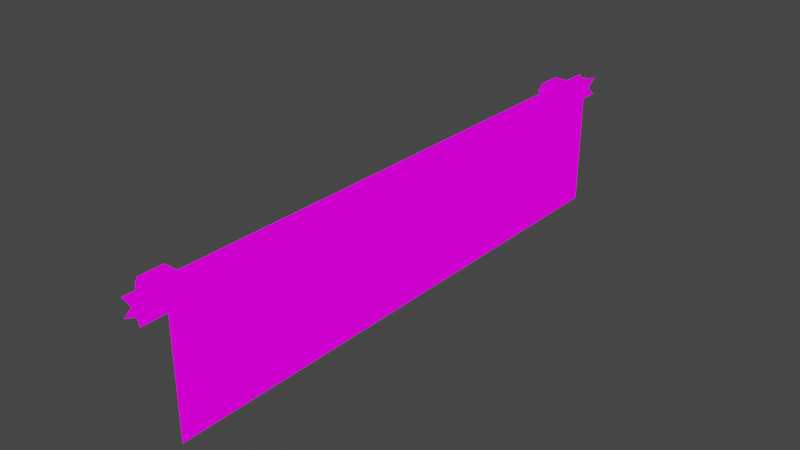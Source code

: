# Source: toools.blend  (saved by Blender 2.82.7; exported with 4.5.12 LTS)
import bpy
from mathutils import Matrix  # noqa: F401  (used for matrix-valued properties, if any)

bpy.ops.wm.read_factory_settings(use_empty=True)
scene = bpy.context.scene
scene.name = 'Scene'

# ---- collections
col_collection = bpy.data.collections.new('Collection'); scene.collection.children.link(col_collection)

# ---- images (referenced by path relative to the original .blend; pixels are not part of the script)
import os
ASSET_DIR = os.environ.get("B2B_ASSET_DIR", "")  # directory of the original .blend (textures are referenced by path, not embedded)
HERE = os.path.dirname(os.path.abspath(__file__))  # packed textures are extracted next to this script under _unpacked/

def load_image(name, relpath, width, height, colorspace="sRGB"):
    """Load a texture the original file referenced (path relative to the .blend, or extracted next to this script)."""
    p = next((c for c in (os.path.join(HERE, relpath), os.path.join(ASSET_DIR, relpath)) if relpath and os.path.exists(c)), "")
    if p:
        img = bpy.data.images.load(p, check_existing=True)
        img.name = name
    else:  # same state as the original file: an image datablock whose file is absent (Cycles renders it pink)
        img = bpy.data.images.new(name, width, height)
        img.source = "FILE"
        img.filepath = "//" + (relpath or name)
    img.colorspace_settings.name = colorspace
    return img
img_workshophardware2_png = load_image('WORKSHOPHARDWARE2.png', 'WORKSHOPHARDWARE2.png', 1024, 1024, 'sRGB')

# ---- materials (node trees are filled in below, after node groups)
mat_workshophardware2 = bpy.data.materials.new('WORKSHOPHARDWARE2')
mat_workshophardware2.alpha_threshold = 0.0
mat_workshophardware2.use_transparent_shadow = False
mat_workshophardware2.line_color = (0.0, 0.0, 0.0, 1.0)

# ---- material node trees
mat_workshophardware2.use_nodes = True; mat_workshophardware2.node_tree.nodes.clear()
_N = mat_workshophardware2.node_tree.nodes; _L = mat_workshophardware2.node_tree.links
n0 = _N.new('ShaderNodeOutputMaterial'); n0.name = 'Material Output'; n0.location = (400, 0)
n1 = _N.new('ShaderNodeLightPath'); n1.name = 'Light Path'; n1.location = (0, 250)
n2 = _N.new('ShaderNodeBsdfTransparent'); n2.name = 'Transparent BSDF'; n2.location = (-200, -100)
n3 = _N.new('ShaderNodeEmission'); n3.name = 'Emission'; n3.location = (-200, -200)
n4 = _N.new('ShaderNodeMixShader'); n4.name = 'Mix Shader'; n4.location = (200, 0)
n5 = _N.new('ShaderNodeMixShader'); n5.name = 'Mix Shader.001'; n5.location = (0, -100)
n6 = _N.new('ShaderNodeTexImage'); n6.name = 'Image Texture'; n6.location = (-500, 100)
n6.image = img_workshophardware2_png
n6.interpolation = 'Closest'
_L.new(n6.outputs[0], n3.inputs[0])
_L.new(n6.outputs[1], n5.inputs[0])
_L.new(n2.outputs[0], n5.inputs[1])
_L.new(n2.outputs[0], n4.inputs[1])
_L.new(n3.outputs[0], n5.inputs[2])
_L.new(n5.outputs[0], n4.inputs[2])
_L.new(n1.outputs[0], n4.inputs[0])
_L.new(n4.outputs[0], n0.inputs[0])
n0.is_active_output = True

# ---- world
world_world = bpy.data.worlds.new('World'); scene.world = world_world
world_world.use_nodes = True; world_world.node_tree.nodes.clear()
_N = world_world.node_tree.nodes; _L = world_world.node_tree.links
n0 = _N.new('ShaderNodeOutputWorld'); n0.name = 'World Output'; n0.location = (300, 300)
n1 = _N.new('ShaderNodeBackground'); n1.name = 'Background'; n1.location = (10, 300)
n1.inputs[0].default_value = (0.05088, 0.05088, 0.05088, 1.0)
_L.new(n1.outputs[0], n0.inputs[0])
n0.is_active_output = True
world_world.color = (0.05088, 0.05088, 0.05088)
world_world.use_sun_shadow = False
world_world.sun_shadow_jitter_overblur = 0.0

# ---- meshes
me_cube = bpy.data.meshes.new('Cube')
me_cube.from_pydata([(0.0, -1.25, 0.25), (0.0, 1.5, 0.0), (0.0, -0.5, 0.0), (0.0, -0.25, 0.0), (0.0, 1.5, 0.5), (0.0, -0.75, 0.0), (0.0, -1.0, 0.0), (0.0, 0.25, 0.25), (0.0, -0.25, 0.25), (0.0, -1.25, 0.0), (0.0, -1.5, 0.0), (0.0, 1.5, 0.75), (0.0, -0.5, 0.25), (0.0, 0.0, 0.25), (0.0, 0.0, 0.0), (0.0, 0.25, 0.0), (0.0, 0.75, 0.0), (0.0, 0.5, 0.0), (0.0, 0.75, 0.25), (0.0, 0.5, 0.25), (0.0, 1.0, 0.25), (0.0, 1.0, 0.0), (0.0, 1.25, 0.25), (0.0, 1.25, 0.0), (0.0, 1.5, 0.25), (0.0, -1.5, 0.25), (0.0, -1.25, 0.5), (0.0, -1.5, 0.5), (0.0, -1.0, 0.5), (0.0, -1.0, 0.25), (0.0, -0.75, 0.25), (0.0, -0.75, 0.5), (0.0, -0.5, 0.5), (0.0, 0.0, 0.5), (0.0, 0.5, 0.5), (0.0, 0.25, 0.5), (0.0, 0.75, 0.5), (0.0, 1.0, 0.5), (0.0, 1.25, 0.5), (0.0, -1.5, 0.75), (0.0, -0.25, 0.5), (0.0, -1.25, 0.75), (0.0, -1.0, 0.75), (0.0, -0.75, 0.75), (0.0, -0.5, 0.75), (0.0, -0.25, 0.75), (0.0, 0.0, 0.75), (0.0, 0.25, 0.75), (0.0, 0.5, 0.75), (0.0, 0.75, 0.75), (0.0, 1.0, 0.75), (0.0, 1.25, 0.75), (-0.1277, -1.355, 0.6596), (-0.1079, -0.9488, 0.6118), (-0.01225, -1.084, 0.7075), (-0.01225, -0.2713, 0.6118), (-0.01225, 0.2707, 0.6118), (-0.01225, -0.5423, 0.6118), (-0.01225, -0.8133, 0.6118), (-0.01225, -1.626, 0.7075), (-0.1079, -1.626, 0.7075), (-0.01225, -1.626, 0.6118), (-0.01225, -1.084, 0.6118), (-0.01225, -0.0002849, 0.6118), (-0.01225, -0.2713, 0.7075), (-0.01225, -0.5423, 0.7075), (-0.01225, 0.8127, 0.6118), (-0.01225, 0.5417, 0.6118), (-0.01225, 1.355, 0.6118), (-0.1079, -0.2713, 0.7075), (-0.01225, 1.084, 0.6118), (-0.01225, -0.0002849, 0.7075), (-0.01225, 0.8127, 0.7075), (-0.01225, 0.5417, 0.7075), (-0.1079, 1.084, 0.7075), (-0.1079, -0.5423, 0.7075), (-0.1079, 1.355, 0.6118), (-0.1079, 1.626, 0.6118), (-0.01225, -1.355, 0.6118), (-0.01225, 1.626, 0.7075), (-0.01225, 1.084, 0.7075), (-0.01225, 1.355, 0.7075), (-0.1079, 0.8127, 0.7075), (-0.1079, -0.0002849, 0.6118), (-0.1079, -0.2713, 0.6118), (-0.01225, 0.2707, 0.7075), (-0.1079, -0.8133, 0.7075), (-0.1079, -1.355, 0.6118), (-0.1079, -1.084, 0.7075), (-0.01225, -0.8133, 0.7075), (-0.01225, -1.355, 0.7075), (-0.1079, -1.626, 0.6118), (-0.1079, 0.5417, 0.7075), (-0.1079, 1.084, 0.6118), (-0.1079, 1.626, 0.7075), (-0.1079, 0.2707, 0.6118), (-0.1079, 1.355, 0.7075), (-0.01225, 1.626, 0.6118), (-0.1079, 0.5417, 0.6118), (-0.1079, 0.8127, 0.6118), (-0.1079, 0.2707, 0.7075), (-0.1079, -0.0002849, 0.7075), (-0.1079, -0.5423, 0.6118), (-0.01225, -0.1358, 0.7075), (-0.1079, -0.8133, 0.6118), (-0.1079, -1.084, 0.6118), (-0.1079, -1.355, 0.7075), (-0.06008, -0.2395, 0.6135), (-0.1079, -0.6778, 0.6118), (-0.008135, -0.7878, 0.6596), (-0.1277, -0.0002849, 0.6596), (-0.01225, -1.22, 0.6118), (-0.1079, -0.9488, 0.7075), (-0.06008, 1.084, 0.592), (-0.01225, -0.9488, 0.7075), (-0.01225, 1.219, 0.7075), (-0.06008, -1.084, 0.7273), (-0.01225, -0.9488, 0.6118), (-0.06008, -0.5116, 0.6117), (-0.1079, 0.6772, 0.6118), (-0.01225, 0.6772, 0.6118), (-0.1079, 0.9482, 0.6118), (-0.01225, 1.219, 0.6118), (-0.01225, -1.22, 0.7075), (-0.1277, -0.2713, 0.6596), (-0.01225, -0.4068, 0.6118), (-0.1079, 0.1352, 0.7075), (-0.01225, 0.4062, 0.6118), (-0.06008, -0.2713, 0.7273), (-0.007438, 0.8218, 0.6596), (-0.01048, 0.5592, 0.6596), (-0.01225, 0.9482, 0.6118), (-0.06008, 1.084, 0.7273), (-0.01225, 0.1352, 0.7075), (-0.06008, -0.0002849, 0.7273), (-0.1023, -1.578, 0.6596), (-0.06008, 0.2707, 0.7273), (-0.1079, -0.1358, 0.7075), (-0.01225, -1.491, 0.7075), (-0.1079, -1.22, 0.7075), (-0.01225, -1.491, 0.6118), (-0.1079, -0.6778, 0.7075), (-0.1277, -1.084, 0.6596), (0.007565, 1.084, 0.6596), (-0.01225, 0.9482, 0.7075), (0.007565, 1.355, 0.6596), (-0.06008, 1.355, 0.592), (-0.1079, -1.491, 0.6118), (-0.01225, 1.49, 0.7075), (-0.01225, 0.6772, 0.7075), (-0.1079, 0.9482, 0.7075), (-0.06008, 0.8127, 0.7273), (-0.01783, 1.577, 0.6596), (-0.01283, 0.2952, 0.6596), (-0.01225, 0.4062, 0.7075), (-0.1079, -0.4068, 0.7075), (-0.06008, -0.5423, 0.7273), (-0.01225, -0.4068, 0.7075), (-0.014, -0.2395, 0.6596), (-0.06008, 0.2952, 0.6124), (-0.06008, -1.578, 0.7019), (-0.06008, -0.8133, 0.7273), (-0.01225, -0.6778, 0.7075), (-0.001691, -1.069, 0.6596), (-0.1079, -1.491, 0.7075), (-0.1277, 0.2707, 0.6596), (-0.01225, 1.49, 0.6118), (-0.1277, 1.355, 0.6596), (-0.06008, 1.577, 0.702), (-0.01225, -0.1358, 0.6118), (-0.1277, -0.8133, 0.6596), (-0.1079, 1.219, 0.7075), (-0.06008, 1.577, 0.6174), (-0.01774, -1.578, 0.6596), (-0.1079, 1.49, 0.7075), (-0.06008, 1.355, 0.7273), (-0.1024, 1.577, 0.6596), (-0.06008, 0.5417, 0.7273), (-0.1079, 0.6772, 0.7075), (-0.06008, 0.8218, 0.607), (-0.1277, 0.5417, 0.6596), (-0.1277, 0.8127, 0.6596), (-0.1079, 0.4062, 0.7075), (-0.06008, 0.5592, 0.61), (-0.1079, 0.4062, 0.6118), (-0.1079, 0.1352, 0.6118), (-0.01411, 0.02924, 0.6596), (-0.1079, 1.49, 0.6118), (-0.1079, -1.22, 0.6118), (-0.06008, -1.069, 0.6012), (-0.01212, -0.5116, 0.6596), (-0.01225, 0.1352, 0.6118), (-0.01225, -0.6778, 0.6118), (-0.06008, -1.355, 0.7273), (0.007565, -1.355, 0.6596), (-0.1079, 1.219, 0.6118), (-0.06008, 0.02924, 0.6137), (-0.06008, -1.355, 0.592), (-0.1079, -0.1358, 0.6118), (-0.06008, -0.7878, 0.6077), (-0.1277, -0.5423, 0.6596), (-0.1079, -0.4068, 0.6118), (-0.06008, -1.578, 0.6173), (-0.1277, 1.084, 0.6596), (-0.06008, -1.607, 0.6596), (-0.06008, 1.606, 0.6597), (-0.06008, 1.49, 0.592), (-0.06008, 1.219, 0.592), (-0.06008, 0.9528, 0.6053), (-0.06008, 0.6906, 0.6086), (-0.06008, 0.4274, 0.6113), (-0.06008, 0.1625, 0.6132), (-0.06008, -0.1047, 0.6138), (-0.06008, -0.3751, 0.6128), (-0.06008, -0.6492, 0.61), (-0.06008, -0.9277, 0.6048), (-0.06008, -1.211, 0.597), (-0.06008, -1.491, 0.592), (-0.1277, -1.491, 0.6596), (-0.1277, -1.22, 0.6596), (-0.1277, -0.9488, 0.6596), (-0.1277, -0.6778, 0.6596), (-0.1277, -0.4068, 0.6596), (-0.1277, -0.1358, 0.6596), (-0.1277, 0.1352, 0.6596), (-0.1277, 0.4062, 0.6596), (-0.1277, 0.6772, 0.6596), (-0.1277, 0.9482, 0.6596), (-0.1277, 1.219, 0.6596), (-0.1277, 1.49, 0.6596), (-0.06008, -1.491, 0.7273), (-0.06008, -1.22, 0.7273), (-0.06008, -0.9488, 0.7273), (-0.06008, -0.6778, 0.7273), (-0.06008, -0.4068, 0.7273), (-0.06008, -0.1358, 0.7273), (-0.06008, 0.1352, 0.7273), (-0.06008, 0.4062, 0.7273), (-0.06008, 0.6772, 0.7273), (-0.06008, 0.9482, 0.7273), (-0.06008, 1.219, 0.7273), (-0.06008, 1.49, 0.7273), (0.007565, 1.49, 0.6596), (0.007565, 1.219, 0.6596), (-0.005762, 0.9528, 0.6596), (-0.009027, 0.6906, 0.6596), (-0.01176, 0.4274, 0.6596), (-0.01362, 0.1625, 0.6596), (-0.01425, -0.1047, 0.6596), (0.007565, -1.491, 0.6596), (-0.0133, -0.3751, 0.6596), (-0.01041, -0.6492, 0.6596), (-0.005243, -0.9277, 0.6596), (0.002564, -1.211, 0.6596), (-0.2073, -1.355, 0.6596), (-0.1875, -1.355, 0.6118), (-0.1875, -1.491, 0.7075), (-0.1875, -1.355, 0.7075), (-0.2073, 1.355, 0.6596), (-0.1875, 1.355, 0.6118), (-0.1875, 1.49, 0.6118), (-0.1875, -1.491, 0.6118), (-0.1875, 1.355, 0.7075), (-0.1875, 1.49, 0.7075), (-0.2073, -1.491, 0.6596), (-0.2073, 1.49, 0.6596)], [], [(14, 15, 7, 13), (3, 14, 13, 8), (2, 3, 8, 12), (5, 2, 12, 30), (6, 5, 30, 29), (9, 6, 29, 0), (10, 9, 0, 25), (15, 17, 19, 7), (17, 16, 18, 19), (16, 21, 20, 18), (21, 23, 22, 20), (23, 1, 24, 22), (25, 0, 26, 27), (0, 29, 28, 26), (29, 30, 31, 28), (30, 12, 32, 31), (12, 8, 40, 32), (8, 13, 33, 40), (13, 7, 35, 33), (7, 19, 34, 35), (19, 18, 36, 34), (18, 20, 37, 36), (20, 22, 38, 37), (22, 24, 4, 38), (27, 26, 41, 39), (26, 28, 42, 41), (28, 31, 43, 42), (31, 32, 44, 43), (32, 40, 45, 44), (40, 33, 46, 45), (33, 35, 47, 46), (35, 34, 48, 47), (34, 36, 49, 48), (36, 37, 50, 49), (37, 38, 51, 50), (38, 4, 11, 51), (253, 163, 54, 123), (252, 109, 89, 114), (251, 190, 65, 162), (250, 158, 64, 157), (249, 194, 90, 138), (248, 186, 71, 103), (247, 153, 85, 133), (246, 130, 73, 154), (245, 129, 72, 149), (244, 143, 80, 144), (243, 145, 81, 115), (242, 152, 79, 148), (241, 175, 81, 148), (240, 132, 80, 115), (239, 151, 72, 144), (238, 177, 73, 149), (237, 136, 85, 154), (236, 134, 71, 133), (235, 128, 64, 103), (234, 156, 65, 157), (233, 161, 89, 162), (232, 116, 54, 114), (231, 193, 90, 123), (230, 160, 59, 138), (174, 229, 265, 263), (228, 203, 74, 171), (227, 181, 82, 150), (226, 180, 92, 178), (225, 165, 100, 182), (224, 110, 101, 126), (223, 124, 69, 137), (222, 200, 75, 155), (221, 170, 86, 141), (220, 142, 88, 112), (219, 52, 106, 139), (218, 135, 60, 164), (217, 197, 78, 140), (216, 189, 62, 111), (215, 199, 58, 117), (214, 118, 57, 192), (213, 107, 55, 125), (212, 196, 63, 169), (211, 159, 56, 191), (210, 183, 67, 127), (209, 179, 66, 120), (208, 113, 70, 131), (207, 146, 68, 122), (206, 172, 97, 166), (205, 176, 94, 168), (204, 173, 59, 160), (135, 204, 160, 60), (91, 202, 204, 135), (202, 61, 173, 204), (152, 205, 168, 79), (97, 172, 205, 152), (172, 77, 176, 205), (146, 206, 166, 68), (76, 187, 206, 146), (187, 77, 172, 206), (113, 207, 122, 70), (93, 195, 207, 113), (195, 76, 146, 207), (179, 208, 131, 66), (99, 121, 208, 179), (121, 93, 113, 208), (183, 209, 120, 67), (98, 119, 209, 183), (119, 99, 179, 209), (159, 210, 127, 56), (95, 184, 210, 159), (184, 98, 183, 210), (196, 211, 191, 63), (83, 185, 211, 196), (185, 95, 159, 211), (107, 212, 169, 55), (84, 198, 212, 107), (198, 83, 196, 212), (118, 213, 125, 57), (102, 201, 213, 118), (201, 84, 107, 213), (199, 214, 192, 58), (104, 108, 214, 199), (108, 102, 118, 214), (189, 215, 117, 62), (105, 53, 215, 189), (53, 104, 199, 215), (197, 216, 111, 78), (87, 188, 216, 197), (188, 105, 189, 216), (202, 217, 140, 61), (91, 147, 217, 202), (147, 87, 197, 217), (87, 147, 261, 255), (96, 174, 263, 262), (147, 91, 135, 218), (142, 219, 139, 88), (105, 188, 219, 142), (188, 87, 52, 219), (170, 220, 112, 86), (104, 53, 220, 170), (53, 105, 142, 220), (200, 221, 141, 75), (102, 108, 221, 200), (108, 104, 170, 221), (124, 222, 155, 69), (84, 201, 222, 124), (201, 102, 200, 222), (110, 223, 137, 101), (83, 198, 223, 110), (198, 84, 124, 223), (165, 224, 126, 100), (95, 185, 224, 165), (185, 83, 110, 224), (180, 225, 182, 92), (98, 184, 225, 180), (184, 95, 165, 225), (181, 226, 178, 82), (99, 119, 226, 181), (119, 98, 180, 226), (203, 227, 150, 74), (93, 121, 227, 203), (121, 99, 181, 227), (167, 228, 171, 96), (76, 195, 228, 167), (195, 93, 203, 228), (176, 229, 174, 94), (77, 187, 229, 176), (187, 76, 259, 260), (193, 230, 138, 90), (106, 164, 230, 193), (164, 60, 160, 230), (116, 231, 123, 54), (88, 139, 231, 116), (139, 106, 193, 231), (161, 232, 114, 89), (86, 112, 232, 161), (112, 88, 116, 232), (156, 233, 162, 65), (75, 141, 233, 156), (141, 86, 161, 233), (128, 234, 157, 64), (69, 155, 234, 128), (155, 75, 156, 234), (134, 235, 103, 71), (101, 137, 235, 134), (137, 69, 128, 235), (136, 236, 133, 85), (100, 126, 236, 136), (126, 101, 134, 236), (177, 237, 154, 73), (92, 182, 237, 177), (182, 100, 136, 237), (151, 238, 149, 72), (82, 178, 238, 151), (178, 92, 177, 238), (132, 239, 144, 80), (74, 150, 239, 132), (150, 82, 151, 239), (175, 240, 115, 81), (96, 171, 240, 175), (171, 74, 132, 240), (168, 241, 148, 79), (94, 174, 241, 168), (174, 96, 175, 241), (145, 242, 148, 81), (68, 166, 242, 145), (166, 97, 152, 242), (143, 243, 115, 80), (70, 122, 243, 143), (122, 68, 145, 243), (129, 244, 144, 72), (66, 131, 244, 129), (131, 70, 143, 244), (130, 245, 149, 73), (67, 120, 245, 130), (120, 66, 129, 245), (153, 246, 154, 85), (56, 127, 246, 153), (127, 67, 130, 246), (186, 247, 133, 71), (63, 191, 247, 186), (191, 56, 153, 247), (158, 248, 103, 64), (55, 169, 248, 158), (169, 63, 186, 248), (173, 249, 138, 59), (61, 140, 249, 173), (140, 78, 194, 249), (190, 250, 157, 65), (57, 125, 250, 190), (125, 55, 158, 250), (109, 251, 162, 89), (58, 192, 251, 109), (192, 57, 190, 251), (163, 252, 114, 54), (62, 117, 252, 163), (117, 58, 109, 252), (194, 253, 123, 90), (78, 111, 253, 194), (111, 62, 163, 253), (265, 258, 262, 263), (254, 264, 256, 257), (255, 261, 264, 254), (260, 259, 258, 265), (106, 52, 254, 257), (218, 164, 256, 264), (229, 187, 260, 265), (147, 218, 264, 261), (164, 106, 257, 256), (76, 167, 258, 259), (52, 87, 255, 254), (167, 96, 262, 258)])
_uv = me_cube.uv_layers.new(name='UVMap')
_uv.uv.foreach_set('vector', [0.5003, 0.2508, 0.5831, 0.2508, 0.5831, 0.4992, 0.5003, 0.4992, 0.4169, 0.2508, 0.4997, 0.2508, 0.4997, 0.4992, 0.4169, 0.4992, 0.3336, 0.2508, 0.4164, 0.2508, 0.4164, 0.4992, 0.3336, 0.4992, 0.2503, 0.2508, 0.3331, 0.2508, 0.3331, 0.4992, 0.2503, 0.4992, 0.1669, 0.2508, 0.2497, 0.2508, 0.2497, 0.4992, 0.1669, 0.4992, 0.08359, 0.2508, 0.1664, 0.2508, 0.1664, 0.4992, 0.08359, 0.4992, 0.0002604, 0.2508, 0.08307, 0.2508, 0.08307, 0.4992, 0.0002604, 0.4992, 0.5836, 0.2508, 0.6664, 0.2508, 0.6664, 0.4992, 0.5836, 0.4992, 0.6669, 0.2508, 0.7497, 0.2508, 0.7497, 0.4992, 0.6669, 0.4992, 0.7503, 0.2508, 0.8331, 0.2508, 0.8331, 0.4992, 0.7503, 0.4992, 0.8336, 0.2508, 0.9164, 0.2508, 0.9164, 0.4992, 0.8336, 0.4992, 0.9169, 0.2508, 0.9997, 0.2508, 0.9997, 0.4992, 0.9169, 0.4992, 0.0002604, 0.5008, 0.08307, 0.5008, 0.08307, 0.7492, 0.0002604, 0.7492, 0.08359, 0.5008, 0.1664, 0.5008, 0.1664, 0.7492, 0.08359, 0.7492, 0.1669, 0.5008, 0.2497, 0.5008, 0.2497, 0.7492, 0.1669, 0.7492, 0.2503, 0.5008, 0.3331, 0.5008, 0.3331, 0.7492, 0.2503, 0.7492, 0.3336, 0.5008, 0.4164, 0.5008, 0.4164, 0.7492, 0.3336, 0.7492, 0.4169, 0.5008, 0.4997, 0.5008, 0.4997, 0.7492, 0.4169, 0.7492, 0.5003, 0.5008, 0.5831, 0.5008, 0.5831, 0.7492, 0.5003, 0.7492, 0.5836, 0.5008, 0.6664, 0.5008, 0.6664, 0.7492, 0.5836, 0.7492, 0.6669, 0.5008, 0.7497, 0.5008, 0.7497, 0.7492, 0.6669, 0.7492, 0.7503, 0.5008, 0.8331, 0.5008, 0.8331, 0.7492, 0.7503, 0.7492, 0.8336, 0.5008, 0.9164, 0.5008, 0.9164, 0.7492, 0.8336, 0.7492, 0.9169, 0.5008, 0.9997, 0.5008, 0.9997, 0.7492, 0.9169, 0.7492, 0.0002604, 0.7508, 0.08307, 0.7508, 0.08307, 0.9992, 0.0002604, 0.9992, 0.08359, 0.7508, 0.1664, 0.7508, 0.1664, 0.9992, 0.08359, 0.9992, 0.1669, 0.7508, 0.2497, 0.7508, 0.2497, 0.9992, 0.1669, 0.9992, 0.2503, 0.7508, 0.3331, 0.7508, 0.3331, 0.9992, 0.2503, 0.9992, 0.3336, 0.7508, 0.4164, 0.7508, 0.4164, 0.9992, 0.3336, 0.9992, 0.4169, 0.7508, 0.4997, 0.7508, 0.4997, 0.9992, 0.4169, 0.9992, 0.5003, 0.7508, 0.5831, 0.7508, 0.5831, 0.9992, 0.5003, 0.9992, 0.5836, 0.7508, 0.6664, 0.7508, 0.6664, 0.9992, 0.5836, 0.9992, 0.6669, 0.7508, 0.7497, 0.7508, 0.7497, 0.9992, 0.6669, 0.9992, 0.7503, 0.7508, 0.8331, 0.7508, 0.8331, 0.9992, 0.7503, 0.9992, 0.8336, 0.7508, 0.9164, 0.7508, 0.9164, 0.9992, 0.8336, 0.9992, 0.9169, 0.7508, 0.9997, 0.7508, 0.9997, 0.9992, 0.9169, 0.9992, 0.125, 0.125, 0.1664, 0.125, 0.1664, 0.2492, 0.125, 0.2492, 0.125, 0.125, 0.1664, 0.125, 0.1664, 0.2492, 0.125, 0.2492, 0.125, 0.125, 0.1664, 0.125, 0.1664, 0.2492, 0.125, 0.2492, 0.125, 0.125, 0.1664, 0.125, 0.1664, 0.2492, 0.125, 0.2492, 0.125, 0.125, 0.1664, 0.125, 0.1664, 0.2492, 0.125, 0.2492, 0.125, 0.125, 0.1664, 0.125, 0.1664, 0.2492, 0.125, 0.2492, 0.125, 0.125, 0.1664, 0.125, 0.1664, 0.2492, 0.125, 0.2492, 0.125, 0.125, 0.1664, 0.125, 0.1664, 0.2492, 0.125, 0.2492, 0.125, 0.125, 0.1664, 0.125, 0.1664, 0.2492, 0.125, 0.2492, 0.125, 0.125, 0.1664, 0.125, 0.1664, 0.2492, 0.125, 0.2492, 0.125, 0.125, 0.1664, 0.125, 0.1664, 0.2492, 0.125, 0.2492, 0.125, 0.125, 0.1664, 0.125, 0.1664, 0.2492, 0.125, 0.2492, 0.2917, 0.125, 0.3331, 0.125, 0.3331, 0.2492, 0.2917, 0.2492, 0.2917, 0.125, 0.3331, 0.125, 0.3331, 0.2492, 0.2917, 0.2492, 0.2917, 0.125, 0.3331, 0.125, 0.3331, 0.2492, 0.2917, 0.2492, 0.2917, 0.125, 0.3331, 0.125, 0.3331, 0.2492, 0.2917, 0.2492, 0.2917, 0.125, 0.3331, 0.125, 0.3331, 0.2492, 0.2917, 0.2492, 0.2917, 0.125, 0.3331, 0.125, 0.3331, 0.2492, 0.2917, 0.2492, 0.2917, 0.125, 0.3331, 0.125, 0.3331, 0.2492, 0.2917, 0.2492, 0.2917, 0.125, 0.3331, 0.125, 0.3331, 0.2492, 0.2917, 0.2492, 0.2917, 0.125, 0.3331, 0.125, 0.3331, 0.2492, 0.2917, 0.2492, 0.2917, 0.125, 0.3331, 0.125, 0.3331, 0.2492, 0.2917, 0.2492, 0.2917, 0.125, 0.3331, 0.125, 0.3331, 0.2492, 0.2917, 0.2492, 0.2917, 0.125, 0.3331, 0.125, 0.3331, 0.2492, 0.2917, 0.2492, 0.2083, 0.2492, 0.2083, 0.125, 0.2083, 0.125, 0.2083, 0.2492, 0.2083, 0.125, 0.2497, 0.125, 0.2497, 0.2492, 0.2083, 0.2492, 0.2083, 0.125, 0.2497, 0.125, 0.2497, 0.2492, 0.2083, 0.2492, 0.2083, 0.125, 0.2497, 0.125, 0.2497, 0.2492, 0.2083, 0.2492, 0.2083, 0.125, 0.2497, 0.125, 0.2497, 0.2492, 0.2083, 0.2492, 0.2083, 0.125, 0.2497, 0.125, 0.2497, 0.2492, 0.2083, 0.2492, 0.2083, 0.125, 0.2497, 0.125, 0.2497, 0.2492, 0.2083, 0.2492, 0.2083, 0.125, 0.2497, 0.125, 0.2497, 0.2492, 0.2083, 0.2492, 0.2083, 0.125, 0.2497, 0.125, 0.2497, 0.2492, 0.2083, 0.2492, 0.2083, 0.125, 0.2497, 0.125, 0.2497, 0.2492, 0.2083, 0.2492, 0.2083, 0.125, 0.2497, 0.125, 0.2497, 0.2492, 0.2083, 0.2492, 0.2083, 0.125, 0.2497, 0.125, 0.2497, 0.2492, 0.2083, 0.2492, 0.2083, 0.125, 0.2497, 0.125, 0.2497, 0.2492, 0.2083, 0.2492, 0.2083, 0.125, 0.2497, 0.125, 0.2497, 0.2492, 0.2083, 0.2492, 0.2083, 0.125, 0.2497, 0.125, 0.2497, 0.2492, 0.2083, 0.2492, 0.2083, 0.125, 0.2497, 0.125, 0.2497, 0.2492, 0.2083, 0.2492, 0.2083, 0.125, 0.2497, 0.125, 0.2497, 0.2492, 0.2083, 0.2492, 0.2083, 0.125, 0.2497, 0.125, 0.2497, 0.2492, 0.2083, 0.2492, 0.2083, 0.125, 0.2497, 0.125, 0.2497, 0.2492, 0.2083, 0.2492, 0.2083, 0.125, 0.2497, 0.125, 0.2497, 0.2492, 0.2083, 0.2492, 0.2083, 0.125, 0.2497, 0.125, 0.2497, 0.2492, 0.2083, 0.2492, 0.2083, 0.125, 0.2497, 0.125, 0.2497, 0.2492, 0.2083, 0.2492, 0.2083, 0.125, 0.2497, 0.125, 0.2497, 0.2492, 0.2083, 0.2492, 0.2083, 0.125, 0.2497, 0.125, 0.2497, 0.2492, 0.2083, 0.2492, 0.2083, 0.125, 0.2497, 0.125, 0.2497, 0.2492, 0.2083, 0.2492, 0.2083, 0.125, 0.2497, 0.125, 0.2497, 0.2492, 0.2083, 0.2492, 0.1669, 0.125, 0.2083, 0.125, 0.2083, 0.2492, 0.1669, 0.2492, 0.1669, 0.0007813, 0.2083, 0.0007813, 0.2083, 0.125, 0.1669, 0.125, 0.2083, 0.0007813, 0.2497, 0.0007813, 0.2497, 0.125, 0.2083, 0.125, 0.1669, 0.125, 0.2083, 0.125, 0.2083, 0.2492, 0.1669, 0.2492, 0.1669, 0.0007813, 0.2083, 0.0007813, 0.2083, 0.125, 0.1669, 0.125, 0.2083, 0.0007813, 0.2497, 0.0007813, 0.2497, 0.125, 0.2083, 0.125, 0.1669, 0.125, 0.2083, 0.125, 0.2083, 0.2492, 0.1669, 0.2492, 0.1669, 0.0007813, 0.2083, 0.0007813, 0.2083, 0.125, 0.1669, 0.125, 0.2083, 0.0007813, 0.2497, 0.0007813, 0.2497, 0.125, 0.2083, 0.125, 0.1669, 0.125, 0.2083, 0.125, 0.2083, 0.2492, 0.1669, 0.2492, 0.1669, 0.0007813, 0.2083, 0.0007813, 0.2083, 0.125, 0.1669, 0.125, 0.2083, 0.0007813, 0.2497, 0.0007813, 0.2497, 0.125, 0.2083, 0.125, 0.1669, 0.125, 0.2083, 0.125, 0.2083, 0.2492, 0.1669, 0.2492, 0.1669, 0.0007813, 0.2083, 0.0007813, 0.2083, 0.125, 0.1669, 0.125, 0.2083, 0.0007813, 0.2497, 0.0007813, 0.2497, 0.125, 0.2083, 0.125, 0.1669, 0.125, 0.2083, 0.125, 0.2083, 0.2492, 0.1669, 0.2492, 0.1669, 0.0007813, 0.2083, 0.0007813, 0.2083, 0.125, 0.1669, 0.125, 0.2083, 0.0007813, 0.2497, 0.0007813, 0.2497, 0.125, 0.2083, 0.125, 0.1669, 0.125, 0.2083, 0.125, 0.2083, 0.2492, 0.1669, 0.2492, 0.1669, 0.0007813, 0.2083, 0.0007813, 0.2083, 0.125, 0.1669, 0.125, 0.2083, 0.0007813, 0.2497, 0.0007813, 0.2497, 0.125, 0.2083, 0.125, 0.1669, 0.125, 0.2083, 0.125, 0.2083, 0.2492, 0.1669, 0.2492, 0.1669, 0.0007813, 0.2083, 0.0007813, 0.2083, 0.125, 0.1669, 0.125, 0.2083, 0.0007813, 0.2497, 0.0007813, 0.2497, 0.125, 0.2083, 0.125, 0.1669, 0.125, 0.2083, 0.125, 0.2083, 0.2492, 0.1669, 0.2492, 0.1669, 0.0007813, 0.2083, 0.0007813, 0.2083, 0.125, 0.1669, 0.125, 0.2083, 0.0007813, 0.2497, 0.0007813, 0.2497, 0.125, 0.2083, 0.125, 0.1669, 0.125, 0.2083, 0.125, 0.2083, 0.2492, 0.1669, 0.2492, 0.1669, 0.0007813, 0.2083, 0.0007813, 0.2083, 0.125, 0.1669, 0.125, 0.2083, 0.0007813, 0.2497, 0.0007813, 0.2497, 0.125, 0.2083, 0.125, 0.1669, 0.125, 0.2083, 0.125, 0.2083, 0.2492, 0.1669, 0.2492, 0.1669, 0.0007813, 0.2083, 0.0007813, 0.2083, 0.125, 0.1669, 0.125, 0.2083, 0.0007813, 0.2497, 0.0007813, 0.2497, 0.125, 0.2083, 0.125, 0.1669, 0.125, 0.2083, 0.125, 0.2083, 0.2492, 0.1669, 0.2492, 0.1669, 0.0007813, 0.2083, 0.0007813, 0.2083, 0.125, 0.1669, 0.125, 0.2083, 0.0007813, 0.2497, 0.0007813, 0.2497, 0.125, 0.2083, 0.125, 0.1669, 0.125, 0.2083, 0.125, 0.2083, 0.2492, 0.1669, 0.2492, 0.1669, 0.0007813, 0.2083, 0.0007813, 0.2083, 0.125, 0.1669, 0.125, 0.2083, 0.0007813, 0.2497, 0.0007813, 0.2497, 0.125, 0.2083, 0.125, 0.1669, 0.125, 0.2083, 0.125, 0.2083, 0.2492, 0.1669, 0.2492, 0.1669, 0.0007813, 0.2083, 0.0007813, 0.2083, 0.125, 0.1669, 0.125, 0.2083, 0.0007813, 0.2497, 0.0007813, 0.2497, 0.125, 0.2083, 0.125, 0.2497, 0.0007813, 0.2083, 0.0007813, 0.2083, 0.0007813, 0.2497, 0.0007813, 0.3331, 0.0007813, 0.2917, 0.0007813, 0.2917, 0.0007813, 0.3331, 0.0007813, 0.2083, 0.0007813, 0.2497, 0.0007813, 0.2497, 0.125, 0.2083, 0.125, 0.1669, 0.125, 0.2083, 0.125, 0.2083, 0.2492, 0.1669, 0.2492, 0.1669, 0.0007813, 0.2083, 0.0007813, 0.2083, 0.125, 0.1669, 0.125, 0.2083, 0.0007813, 0.2497, 0.0007813, 0.2497, 0.125, 0.2083, 0.125, 0.1669, 0.125, 0.2083, 0.125, 0.2083, 0.2492, 0.1669, 0.2492, 0.1669, 0.0007813, 0.2083, 0.0007813, 0.2083, 0.125, 0.1669, 0.125, 0.2083, 0.0007813, 0.2497, 0.0007813, 0.2497, 0.125, 0.2083, 0.125, 0.1669, 0.125, 0.2083, 0.125, 0.2083, 0.2492, 0.1669, 0.2492, 0.1669, 0.0007813, 0.2083, 0.0007813, 0.2083, 0.125, 0.1669, 0.125, 0.2083, 0.0007813, 0.2497, 0.0007813, 0.2497, 0.125, 0.2083, 0.125, 0.1669, 0.125, 0.2083, 0.125, 0.2083, 0.2492, 0.1669, 0.2492, 0.1669, 0.0007813, 0.2083, 0.0007813, 0.2083, 0.125, 0.1669, 0.125, 0.2083, 0.0007813, 0.2497, 0.0007813, 0.2497, 0.125, 0.2083, 0.125, 0.1669, 0.125, 0.2083, 0.125, 0.2083, 0.2492, 0.1669, 0.2492, 0.1669, 0.0007813, 0.2083, 0.0007813, 0.2083, 0.125, 0.1669, 0.125, 0.2083, 0.0007813, 0.2497, 0.0007813, 0.2497, 0.125, 0.2083, 0.125, 0.1669, 0.125, 0.2083, 0.125, 0.2083, 0.2492, 0.1669, 0.2492, 0.1669, 0.0007813, 0.2083, 0.0007813, 0.2083, 0.125, 0.1669, 0.125, 0.2083, 0.0007813, 0.2497, 0.0007813, 0.2497, 0.125, 0.2083, 0.125, 0.1669, 0.125, 0.2083, 0.125, 0.2083, 0.2492, 0.1669, 0.2492, 0.1669, 0.0007813, 0.2083, 0.0007813, 0.2083, 0.125, 0.1669, 0.125, 0.2083, 0.0007813, 0.2497, 0.0007813, 0.2497, 0.125, 0.2083, 0.125, 0.1669, 0.125, 0.2083, 0.125, 0.2083, 0.2492, 0.1669, 0.2492, 0.1669, 0.0007813, 0.2083, 0.0007813, 0.2083, 0.125, 0.1669, 0.125, 0.2083, 0.0007813, 0.2497, 0.0007813, 0.2497, 0.125, 0.2083, 0.125, 0.1669, 0.125, 0.2083, 0.125, 0.2083, 0.2492, 0.1669, 0.2492, 0.1669, 0.0007813, 0.2083, 0.0007813, 0.2083, 0.125, 0.1669, 0.125, 0.2083, 0.0007813, 0.2497, 0.0007813, 0.2497, 0.125, 0.2083, 0.125, 0.1669, 0.125, 0.2083, 0.125, 0.2083, 0.2492, 0.1669, 0.2492, 0.1669, 0.0007813, 0.2083, 0.0007813, 0.2083, 0.125, 0.1669, 0.125, 0.2083, 0.0007813, 0.2497, 0.0007813, 0.2497, 0.125, 0.2083, 0.125, 0.1669, 0.125, 0.2083, 0.125, 0.2083, 0.2492, 0.1669, 0.2492, 0.1669, 0.0007813, 0.2083, 0.0007813, 0.2083, 0.125, 0.1669, 0.125, 0.2083, 0.0007813, 0.1669, 0.0007813, 0.1669, 0.0007813, 0.2083, 0.0007813, 0.2503, 0.125, 0.2917, 0.125, 0.2917, 0.2492, 0.2503, 0.2492, 0.2503, 0.0007813, 0.2917, 0.0007813, 0.2917, 0.125, 0.2503, 0.125, 0.2917, 0.0007813, 0.3331, 0.0007813, 0.3331, 0.125, 0.2917, 0.125, 0.2503, 0.125, 0.2917, 0.125, 0.2917, 0.2492, 0.2503, 0.2492, 0.2503, 0.0007813, 0.2917, 0.0007813, 0.2917, 0.125, 0.2503, 0.125, 0.2917, 0.0007813, 0.3331, 0.0007813, 0.3331, 0.125, 0.2917, 0.125, 0.2503, 0.125, 0.2917, 0.125, 0.2917, 0.2492, 0.2503, 0.2492, 0.2503, 0.0007813, 0.2917, 0.0007813, 0.2917, 0.125, 0.2503, 0.125, 0.2917, 0.0007813, 0.3331, 0.0007813, 0.3331, 0.125, 0.2917, 0.125, 0.2503, 0.125, 0.2917, 0.125, 0.2917, 0.2492, 0.2503, 0.2492, 0.2503, 0.0007813, 0.2917, 0.0007813, 0.2917, 0.125, 0.2503, 0.125, 0.2917, 0.0007813, 0.3331, 0.0007813, 0.3331, 0.125, 0.2917, 0.125, 0.2503, 0.125, 0.2917, 0.125, 0.2917, 0.2492, 0.2503, 0.2492, 0.2503, 0.0007813, 0.2917, 0.0007813, 0.2917, 0.125, 0.2503, 0.125, 0.2917, 0.0007813, 0.3331, 0.0007813, 0.3331, 0.125, 0.2917, 0.125, 0.2503, 0.125, 0.2917, 0.125, 0.2917, 0.2492, 0.2503, 0.2492, 0.2503, 0.0007813, 0.2917, 0.0007813, 0.2917, 0.125, 0.2503, 0.125, 0.2917, 0.0007813, 0.3331, 0.0007813, 0.3331, 0.125, 0.2917, 0.125, 0.2503, 0.125, 0.2917, 0.125, 0.2917, 0.2492, 0.2503, 0.2492, 0.2503, 0.0007813, 0.2917, 0.0007813, 0.2917, 0.125, 0.2503, 0.125, 0.2917, 0.0007813, 0.3331, 0.0007813, 0.3331, 0.125, 0.2917, 0.125, 0.2503, 0.125, 0.2917, 0.125, 0.2917, 0.2492, 0.2503, 0.2492, 0.2503, 0.0007813, 0.2917, 0.0007813, 0.2917, 0.125, 0.2503, 0.125, 0.2917, 0.0007813, 0.3331, 0.0007813, 0.3331, 0.125, 0.2917, 0.125, 0.2503, 0.125, 0.2917, 0.125, 0.2917, 0.2492, 0.2503, 0.2492, 0.2503, 0.0007813, 0.2917, 0.0007813, 0.2917, 0.125, 0.2503, 0.125, 0.2917, 0.0007813, 0.3331, 0.0007813, 0.3331, 0.125, 0.2917, 0.125, 0.2503, 0.125, 0.2917, 0.125, 0.2917, 0.2492, 0.2503, 0.2492, 0.2503, 0.0007813, 0.2917, 0.0007813, 0.2917, 0.125, 0.2503, 0.125, 0.2917, 0.0007813, 0.3331, 0.0007813, 0.3331, 0.125, 0.2917, 0.125, 0.2503, 0.125, 0.2917, 0.125, 0.2917, 0.2492, 0.2503, 0.2492, 0.2503, 0.0007813, 0.2917, 0.0007813, 0.2917, 0.125, 0.2503, 0.125, 0.2917, 0.0007813, 0.3331, 0.0007813, 0.3331, 0.125, 0.2917, 0.125, 0.2503, 0.125, 0.2917, 0.125, 0.2917, 0.2492, 0.2503, 0.2492, 0.2503, 0.0007813, 0.2917, 0.0007813, 0.2917, 0.125, 0.2503, 0.125, 0.2917, 0.0007813, 0.3331, 0.0007813, 0.3331, 0.125, 0.2917, 0.125, 0.08359, 0.125, 0.125, 0.125, 0.125, 0.2492, 0.08359, 0.2492, 0.08359, 0.0007813, 0.125, 0.0007813, 0.125, 0.125, 0.08359, 0.125, 0.125, 0.0007813, 0.1664, 0.0007813, 0.1664, 0.125, 0.125, 0.125, 0.08359, 0.125, 0.125, 0.125, 0.125, 0.2492, 0.08359, 0.2492, 0.08359, 0.0007813, 0.125, 0.0007813, 0.125, 0.125, 0.08359, 0.125, 0.125, 0.0007813, 0.1664, 0.0007813, 0.1664, 0.125, 0.125, 0.125, 0.08359, 0.125, 0.125, 0.125, 0.125, 0.2492, 0.08359, 0.2492, 0.08359, 0.0007813, 0.125, 0.0007813, 0.125, 0.125, 0.08359, 0.125, 0.125, 0.0007813, 0.1664, 0.0007813, 0.1664, 0.125, 0.125, 0.125, 0.08359, 0.125, 0.125, 0.125, 0.125, 0.2492, 0.08359, 0.2492, 0.08359, 0.0007813, 0.125, 0.0007813, 0.125, 0.125, 0.08359, 0.125, 0.125, 0.0007813, 0.1664, 0.0007813, 0.1664, 0.125, 0.125, 0.125, 0.08359, 0.125, 0.125, 0.125, 0.125, 0.2492, 0.08359, 0.2492, 0.08359, 0.0007813, 0.125, 0.0007813, 0.125, 0.125, 0.08359, 0.125, 0.125, 0.0007813, 0.1664, 0.0007813, 0.1664, 0.125, 0.125, 0.125, 0.08359, 0.125, 0.125, 0.125, 0.125, 0.2492, 0.08359, 0.2492, 0.08359, 0.0007813, 0.125, 0.0007813, 0.125, 0.125, 0.08359, 0.125, 0.125, 0.0007813, 0.1664, 0.0007813, 0.1664, 0.125, 0.125, 0.125, 0.08359, 0.125, 0.125, 0.125, 0.125, 0.2492, 0.08359, 0.2492, 0.08359, 0.0007813, 0.125, 0.0007813, 0.125, 0.125, 0.08359, 0.125, 0.125, 0.0007813, 0.1664, 0.0007813, 0.1664, 0.125, 0.125, 0.125, 0.08359, 0.125, 0.125, 0.125, 0.125, 0.2492, 0.08359, 0.2492, 0.08359, 0.0007813, 0.125, 0.0007813, 0.125, 0.125, 0.08359, 0.125, 0.125, 0.0007813, 0.1664, 0.0007813, 0.1664, 0.125, 0.125, 0.125, 0.08359, 0.125, 0.125, 0.125, 0.125, 0.2492, 0.08359, 0.2492, 0.08359, 0.0007813, 0.125, 0.0007813, 0.125, 0.125, 0.08359, 0.125, 0.125, 0.0007813, 0.1664, 0.0007813, 0.1664, 0.125, 0.125, 0.125, 0.08359, 0.125, 0.125, 0.125, 0.125, 0.2492, 0.08359, 0.2492, 0.08359, 0.0007813, 0.125, 0.0007813, 0.125, 0.125, 0.08359, 0.125, 0.125, 0.0007813, 0.1664, 0.0007813, 0.1664, 0.125, 0.125, 0.125, 0.08359, 0.125, 0.125, 0.125, 0.125, 0.2492, 0.08359, 0.2492, 0.08359, 0.0007813, 0.125, 0.0007813, 0.125, 0.125, 0.08359, 0.125, 0.125, 0.0007813, 0.1664, 0.0007813, 0.1664, 0.125, 0.125, 0.125, 0.08359, 0.125, 0.125, 0.125, 0.125, 0.2492, 0.08359, 0.2492, 0.08359, 0.0007813, 0.125, 0.0007813, 0.125, 0.125, 0.08359, 0.125, 0.125, 0.0007813, 0.1664, 0.0007813, 0.1664, 0.125, 0.125, 0.125, 0.2083, 0.125, 0.2497, 0.125, 0.2497, 0.2492, 0.2083, 0.2492, 0.1669, 0.125, 0.2083, 0.125, 0.2083, 0.2492, 0.1669, 0.2492, 0.1669, 0.0007813, 0.2083, 0.0007813, 0.2083, 0.125, 0.1669, 0.125, 0.2083, 0.0007813, 0.2497, 0.0007813, 0.2497, 0.125, 0.2083, 0.125, 0.2497, 0.2492, 0.2497, 0.125, 0.2497, 0.125, 0.2497, 0.2492, 0.2083, 0.125, 0.2083, 0.2492, 0.2083, 0.2492, 0.2083, 0.125, 0.2083, 0.125, 0.2083, 0.0007813, 0.2083, 0.0007813, 0.2083, 0.125, 0.2083, 0.0007813, 0.2083, 0.125, 0.2083, 0.125, 0.2083, 0.0007813, 0.2917, 0.0007813, 0.2503, 0.0007813, 0.2503, 0.0007813, 0.2917, 0.0007813, 0.1669, 0.0007813, 0.1669, 0.125, 0.1669, 0.125, 0.1669, 0.0007813, 0.2497, 0.125, 0.2497, 0.0007813, 0.2497, 0.0007813, 0.2497, 0.125, 0.1669, 0.125, 0.1669, 0.2492, 0.1669, 0.2492, 0.1669, 0.125])
me_cube.materials.append(mat_workshophardware2)
me_cube.use_remesh_preserve_volume = False
me_cube.use_remesh_preserve_attributes = False
me_cube.use_mirror_vertex_groups = False
me_cube.update()

# ---- objects
ob_cube = bpy.data.objects.new('Cube', me_cube)

# ---- transforms, parenting, visibility, modifiers, constraints
ob_cube.location = (0.0, 0.0, 0.0)
ob_cube.lock_rotations_4d = False
ob_cube.empty_display_type = 'ARROWS'
ob_cube.lineart.crease_threshold = 0.0

# ---- collection membership
col_collection.objects.link(ob_cube)

# ---- scene / render settings (as saved in the file)
scene.frame_start = 1; scene.frame_end = 250; scene.frame_set(1)
scene.render.engine = 'BLENDER_EEVEE_NEXT'
scene.cycles.use_denoising = False
scene.cycles.samples = 128
scene.cycles.sampling_pattern = 'TABULATED_SOBOL'
scene.cycles.use_adaptive_sampling = False
scene.cycles.use_light_tree = False
scene.view_settings.view_transform = 'Filmic'
bpy.context.view_layer.update()

# ---- added for rendering (the .blend has no active camera): camera
cam_auto = bpy.data.cameras.new('AutoCamera')
cam_auto.lens = 50.0
cam_auto.sensor_width = 36.0
cam_auto.clip_end = 1000.0
ob_auto_camera = bpy.data.objects.new('AutoCamera', cam_auto)
scene.collection.objects.link(ob_auto_camera)
ob_auto_camera.location = (2.99427, -3.71326, 2.85032)
ob_auto_camera.rotation_euler = (1.09748, -7.21219e-08, 0.694738)
scene.camera = ob_auto_camera
bpy.context.view_layer.update()
